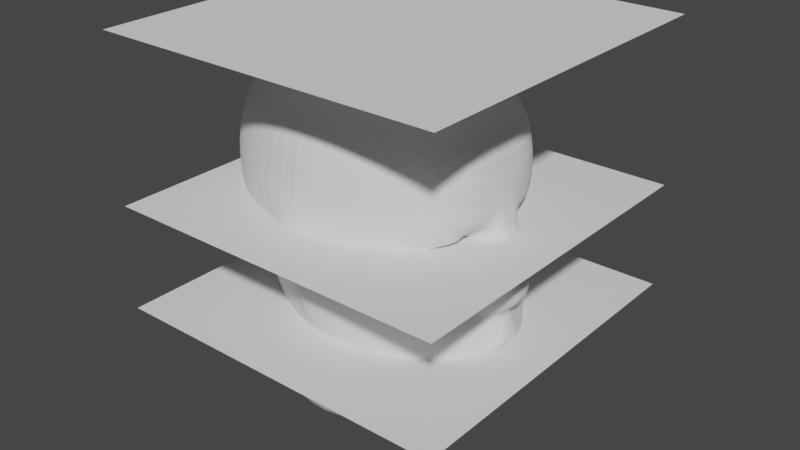 # Source: 21-Cabeza.blend  (saved by Blender 3.4.6; exported with 4.5.12 LTS)
import bpy
from mathutils import Matrix  # noqa: F401  (used for matrix-valued properties, if any)

bpy.ops.wm.read_factory_settings(use_empty=True)
scene = bpy.context.scene
scene.name = 'Scene'

# ---- collections
col_collection = bpy.data.collections.new('Collection'); scene.collection.children.link(col_collection)

# ---- world
world_world = bpy.data.worlds.new('World'); scene.world = world_world
world_world.use_nodes = True; world_world.node_tree.nodes.clear()
_N = world_world.node_tree.nodes; _L = world_world.node_tree.links
n0 = _N.new('ShaderNodeOutputWorld'); n0.name = 'World Output'; n0.location = (300, 300)
n1 = _N.new('ShaderNodeBackground'); n1.name = 'Background'; n1.location = (10, 300)
n1.inputs[0].default_value = (0.05088, 0.05088, 0.05088, 1.0)
_L.new(n1.outputs[0], n0.inputs[0])
n0.is_active_output = True
world_world.color = (0.05088, 0.05088, 0.05088)
world_world.use_sun_shadow = False
world_world.sun_shadow_jitter_overblur = 0.0

# ---- meshes
me_plane = bpy.data.meshes.new('Plane')
me_plane.from_pydata([(-1.0, -1.0, 0.0), (1.0, -1.0, 0.0), (-1.0, 1.0, 0.0), (1.0, 1.0, 0.0)], [], [(0, 1, 3, 2)])
_uv = me_plane.uv_layers.new(name='UVMap')
_uv.uv.foreach_set('vector', [0.0, 0.0, 1.0, 0.0, 1.0, 1.0, 0.0, 1.0])
me_plane.update()
me_plane_001 = bpy.data.meshes.new('Plane.001')
me_plane_001.from_pydata([(-1.0, -1.0, 0.0), (1.0, -1.0, 0.0), (-1.0, 1.0, 0.0), (1.0, 1.0, 0.0)], [], [(0, 1, 3, 2)])
_uv = me_plane_001.uv_layers.new(name='UVMap')
_uv.uv.foreach_set('vector', [0.0, 0.0, 1.0, 0.0, 1.0, 1.0, 0.0, 1.0])
me_plane_001.update()
me_plane_002 = bpy.data.meshes.new('Plane.002')
me_plane_002.from_pydata([(-1.0, -1.0, 0.0), (1.0, -1.0, 0.0), (-1.0, 1.0, 0.0), (1.0, 1.0, 0.0)], [], [(0, 1, 3, 2)])
_uv = me_plane_002.uv_layers.new(name='UVMap')
_uv.uv.foreach_set('vector', [0.0, 0.0, 1.0, 0.0, 1.0, 1.0, 0.0, 1.0])
me_plane_002.update()
me_cube_001 = bpy.data.meshes.new('Cube.001')
me_cube_001.from_pydata([(-0.816, 0.0, -0.182), (-0.7218, 0.0, 1.487), (-0.3568, 0.4388, -0.2564), (-0.5051, 0.5293, 1.135), (0.2397, 0.0, -0.3964), (-0.1664, 0.0, 1.658), (0.02948, 0.4647, -0.302), (-0.1518, 0.601, 1.229), (0.2477, 0.551, 1.14), (0.2215, 0.46, -0.2697), (0.5656, 0.0, -0.3898), (0.4324, 0.0, 1.487), (-0.4349, 0.4734, -0.516), (-0.9891, 0.0, -0.5325), (0.01749, 0.5364, -0.5174), (0.1339, 0.0, -0.6082), (-0.9005, 0.0, 0.6454), (-0.5176, 0.5516, 0.6473), (-0.1288, 0.6635, 0.6504), (0.3523, 0.5026, 0.6628), (0.7109, 0.0, 0.6734), (-0.3483, 0.4853, 0.09053), (-0.08942, 0.56, 0.08068), (-0.8245, 0.0, 0.08525), (0.2999, 0.5087, 0.06013), (-0.7408, 0.1945, -0.2058), (-0.657, 0.2479, 1.44), (0.2187, 0.2521, -0.3555), (-0.1635, 0.275, 1.615), (0.4534, 0.3047, -0.3413), (0.4099, 0.2757, 1.458), (-0.9084, 0.2311, -0.5125), (0.1144, 0.2582, -0.5768), (0.515, 0.2481, 0.7226), (-0.8672, 0.2637, 0.6382), (-0.7419, 0.2233, 0.1033), (-0.5915, 0.348, 1.356), (0.1979, 0.3447, -0.3192), (0.3397, 0.387, -0.3085), (0.101, 0.3746, -0.5592), (-0.7812, 0.3807, 0.6364), (-0.6637, 0.2968, 0.1104), (-0.6416, 0.2892, -0.2092), (-0.1595, 0.4086, 1.512), (0.3285, 0.4118, 1.381), (-0.8565, 0.338, -0.5118), (0.4883, 0.4111, 0.0489), (-0.7986, 0.1036, -0.1854), (-0.1661, 0.1488, 1.655), (0.4324, 0.1485, 1.487), (-0.9753, 0.1266, -0.5245), (-0.7188, 0.1452, 1.484), (0.2339, 0.1453, -0.3828), (0.5373, 0.1858, -0.3671), (0.1273, 0.1442, -0.5964), (-0.9009, 0.1486, 0.6442), (-0.8074, 0.1331, 0.09812), (-0.813, 0.05073, -0.1825), (-0.1664, 0.07158, 1.657), (0.4324, 0.07158, 1.487), (-0.9863, 0.06146, -0.5308), (0.6623, 0.1042, 0.6662), (-0.7218, 0.07156, 1.487), (0.238, 0.07065, -0.3921), (0.5639, 0.09111, -0.3838), (0.1324, 0.07079, -0.6057), (-0.8992, 0.07043, 0.6474), (-0.822, 0.06399, 0.08882), (-0.9642, 0.0, 0.842), (-0.5554, 0.5548, 0.8087), (-0.1431, 0.6697, 0.8351), (0.4663, 0.3874, 0.7001), (0.688, 0.0, 0.8296), (0.6392, 0.2759, 0.8651), (-0.9215, 0.2605, 0.8262), (0.5372, 0.4115, 0.8688), (-0.8255, 0.3794, 0.8167), (-0.9688, 0.1478, 0.8289), (0.675, 0.152, 0.8482), (-0.9723, 0.07026, 0.8287), (0.514, 0.1433, 0.6911), (-0.8544, 0.0, 0.2953), (-0.3879, 0.4913, 0.3034), (-0.09681, 0.6156, 0.2798), (0.2841, 0.5292, 0.274), (0.7015, 0.0, 0.277), (-0.7828, 0.2373, 0.3014), (0.5978, 0.2744, 0.2909), (0.5235, 0.4064, 0.256), (-0.6994, 0.3179, 0.3153), (-0.8452, 0.1383, 0.297), (0.6311, 0.1528, 0.2897), (-0.8522, 0.06734, 0.2962), (0.7012, 0.07121, 0.2792), (-0.8714, 0.0, 0.4211), (-0.4616, 0.5189, 0.4632), (-0.1076, 0.6433, 0.4573), (0.4473, 0.4208, 0.6528), (0.8532, 0.0, 0.4019), (-0.8228, 0.2546, 0.4352), (0.5775, 0.2688, 0.5449), (0.5168, 0.4002, 0.5518), (-0.7399, 0.3534, 0.4401), (-0.8726, 0.1459, 0.4216), (0.6094, 0.1708, 0.5466), (-0.8723, 0.07093, 0.4204), (0.523, 0.1466, 0.6437), (-0.9503, 0.0, 1.177), (-0.555, 0.5432, 0.9672), (-0.1475, 0.6445, 1.012), (0.2771, 0.5764, 0.9671), (0.6587, 0.0, 1.19), (0.6283, 0.2758, 1.178), (-0.8826, 0.2579, 1.145), (0.5469, 0.4121, 1.138), (-0.7938, 0.3671, 1.089), (-0.9448, 0.1471, 1.174), (0.6545, 0.1485, 1.191), (-0.9499, 0.07158, 1.176), (0.6587, 0.07158, 1.19), (-0.343, 0.4594, -0.0758), (-0.01345, 0.504, -0.1378), (0.2689, 0.4821, -0.1658), (0.6409, 0.0, -0.2375), (-0.819, 0.0, -0.05464), (0.5141, 0.2934, -0.2198), (-0.723, 0.2048, -0.04199), (0.4207, 0.3958, -0.1534), (-0.6485, 0.2827, -0.03497), (-0.7972, 0.1185, -0.04923), (0.6024, 0.1855, -0.2358), (-0.8146, 0.05782, -0.05324), (0.6355, 0.08668, -0.2277), (0.6999, 0.0, 0.2516), (0.7297, 0.0, 0.1098), (0.6724, 0.1937, 0.06802), (0.5618, 0.3628, 0.04389), (0.6284, 0.1449, 0.06701), (0.6181, 0.2558, 0.2453), (0.5752, 0.3439, 0.194), (0.6656, 0.0, 0.0941), (0.6416, 0.1505, 0.263), (0.6975, 0.03065, 0.2547), (0.6519, 0.0, -0.1924), (0.566, 0.265, -0.1504), (0.5268, 0.3373, -0.08467), (0.6189, 0.1732, -0.1832), (0.6398, 0.08365, -0.1762), (0.7225, 0.0, 0.1815), (0.6243, 0.2824, 0.04901), (0.6519, 0.2034, 0.1635), (0.6295, 0.2624, 0.1322), (0.6763, 0.133, 0.1746), (0.7195, 0.04454, 0.1808), (0.6743, 0.0, -0.1005), (0.6242, 0.2211, -0.06829), (0.6015, 0.2714, -0.02937), (0.6531, 0.1492, -0.0888), (0.6666, 0.08832, -0.09801), (0.6849, 0.1581, 0.09213), (0.6684, 0.1899, 0.0857), (0.7055, 0.1075, 0.1032), (0.7302, 0.0572, 0.1132), (0.7216, 0.0, 0.02871), (0.6875, 0.1594, 0.04054), (0.6632, 0.1905, 0.0461), (0.7118, 0.1193, 0.03213), (0.7237, 0.06457, 0.02256), (0.2664, 0.561, 0.8129), (0.2043, 0.5787, 0.6469), (0.6863, 0.07275, 0.8314), (0.7095, 0.06755, 0.6697), (0.6468, 0.1631, 0.7854), (0.6156, 0.2653, 0.7972), (0.5464, 0.3853, 0.7887), (0.2757, 0.5576, 0.4517), (0.8481, 0.06172, 0.4036), (0.6065, 0.1488, 0.4031), (0.5862, 0.2746, 0.405), (0.5124, 0.4175, 0.4181), (0.4022, 0.4717, 0.747), (0.4419, 0.4291, 0.6708), (0.6421, 0.1141, 0.7411), (0.5159, 0.13, 0.671), (0.5346, 0.1818, 0.7148), (0.5883, 0.2543, 0.7353), (0.5432, 0.3338, 0.7226), (0.3817, 0.4898, 0.5738), (0.6951, 0.1155, 0.5663), (0.567, 0.1977, 0.6433), (0.5675, 0.2693, 0.64), (0.5177, 0.3504, 0.6429), (0.7279, 0.0, 0.09548), (0.5945, 0.0, 0.09253), (0.5573, 0.12, 0.06544), (0.6908, 0.1668, 0.06839), (0.5941, 0.03255, 0.06875), (0.6989, 0.1437, 0.08403), (0.6882, 0.1643, 0.07986), (0.5938, 0.0, 0.06823), (0.7122, 0.1109, 0.09119), (0.7282, 0.07825, 0.09767), (0.7227, 0.0, 0.04289), (0.7005, 0.1446, 0.05056), (0.6848, 0.1647, 0.05417), (0.7163, 0.1186, 0.0451), (0.724, 0.08303, 0.0389), (0.6365, 0.1218, 0.08265), (0.6258, 0.1424, 0.07848), (0.6499, 0.08897, 0.08981), (0.6659, 0.05632, 0.09629), (0.6603, 0.0, 0.04151), (0.6382, 0.1227, 0.04918), (0.6224, 0.1428, 0.05279), (0.6539, 0.09663, 0.04372), (0.6617, 0.0611, 0.03751), (0.5732, 0.09654, 0.06401), (0.5654, 0.09689, 0.08108), (0.5547, 0.1175, 0.0769), (0.5847, 0.06865, 0.06683), (0.5788, 0.06406, 0.08824), (0.5948, 0.0314, 0.09472), (0.5893, 0.0, 0.03994), (0.5671, 0.09774, 0.04761), (0.5513, 0.1179, 0.05122), (0.5829, 0.07171, 0.04215), (0.5906, 0.03618, 0.03594), (0.3938, 0.2308, 0.7172), (0.3553, 0.2399, 0.6754), (0.5872, 0.2584, 0.7258), (0.4665, 0.4024, 0.6726), (0.55, 0.3239, 0.7153), (0.327, 0.3008, 0.6736), (0.5429, 0.1986, 0.7089), (0.5275, 0.1559, 0.6728), (0.5701, 0.2707, 0.6472), (0.529, 0.3375, 0.6496), (0.5696, 0.2117, 0.65), (0.4867, 0.368, 0.6968), (0.5259, 0.1668, 0.6894), (0.4709, 0.3956, 0.6578), (0.5334, 0.1696, 0.6503), (0.3942, 0.3921, 0.6694), (0.4778, 0.3136, 0.7121), (0.4707, 0.1883, 0.7057), (0.4552, 0.1456, 0.6695), (0.4978, 0.2604, 0.644), (0.4568, 0.3272, 0.6464), (0.4973, 0.2014, 0.6468), (0.4144, 0.3577, 0.6936), (0.4537, 0.1565, 0.6862), (0.3987, 0.3853, 0.6546), (0.4611, 0.1593, 0.6471), (0.2731, 0.3748, 0.664), (0.3566, 0.2963, 0.7067), (0.3425, 0.1679, 0.6723), (0.3495, 0.171, 0.7003), (0.3341, 0.1283, 0.6642), (0.3767, 0.2432, 0.6386), (0.3356, 0.31, 0.641), (0.3762, 0.1841, 0.6414), (0.2932, 0.3405, 0.6882), (0.3325, 0.1393, 0.6808), (0.2775, 0.368, 0.6492), (0.34, 0.142, 0.6417), (-0.3681, 0.5783, 0.6744), (-0.3804, 0.5764, 0.5681), (-0.248, 0.6472, 0.6775), (-0.2087, 0.6435, 0.571), (-0.3217, 0.5402, 0.364), (-0.244, 0.5366, 0.2555), (-0.1769, 0.6148, 0.3499), (-0.1862, 0.5814, 0.2294), (-0.3532, 0.5568, 0.4524), (-0.1854, 0.6314, 0.4563)], [], [(115, 36, 3, 108), (108, 3, 7, 109), (69, 70, 267, 265), (176, 171, 20, 98), (42, 2, 12, 45), (58, 62, 1, 5), (119, 59, 11, 111), (37, 6, 9, 38), (58, 5, 11, 59), (109, 7, 8, 110), (60, 65, 15, 13), (63, 4, 15, 65), (96, 18, 169, 175), (2, 6, 14, 12), (102, 40, 17, 95), (128, 41, 21, 120), (121, 22, 24, 122), (130, 125, 144, 146), (120, 21, 22, 121), (87, 91, 141, 138), (129, 56, 35, 126), (103, 55, 34, 99), (37, 27, 32, 39), (45, 39, 32, 31), (43, 28, 30, 44), (52, 27, 29, 53), (114, 44, 30, 112), (43, 36, 26, 28), (47, 25, 31, 50), (186, 185, 229, 231), (116, 51, 26, 113), (106, 189, 237, 241), (7, 3, 36, 43), (110, 8, 44, 114), (7, 43, 44, 8), (12, 14, 39, 45), (6, 37, 39, 14), (122, 24, 46, 127), (126, 35, 41, 128), (99, 34, 40, 102), (27, 37, 38, 29), (25, 42, 45, 31), (113, 26, 36, 115), (118, 62, 51, 116), (57, 47, 50, 60), (63, 52, 53, 64), (105, 66, 55, 103), (131, 67, 56, 129), (127, 46, 136, 145), (27, 52, 54, 32), (31, 32, 54, 50), (28, 48, 49, 30), (112, 30, 49, 117), (28, 26, 51, 48), (80, 183, 234, 239), (124, 23, 67, 131), (94, 16, 66, 105), (4, 63, 64, 10), (0, 57, 60, 13), (107, 1, 62, 118), (46, 88, 139, 136), (52, 63, 65, 54), (50, 54, 65, 60), (48, 58, 59, 49), (117, 49, 59, 119), (48, 51, 62, 58), (190, 191, 236, 235), (71, 186, 231, 238), (16, 68, 79, 66), (183, 106, 241, 234), (66, 79, 77, 55), (34, 74, 76, 40), (181, 71, 238, 230), (55, 77, 74, 34), (191, 97, 240, 236), (18, 70, 168, 169), (171, 170, 72, 20), (17, 69, 265, 266), (40, 76, 69, 17), (125, 127, 145, 144), (23, 81, 92, 67), (132, 130, 146, 147), (67, 92, 90, 56), (35, 86, 89, 41), (24, 84, 88, 46), (91, 93, 142, 141), (56, 90, 86, 35), (41, 89, 82, 21), (22, 83, 84, 24), (93, 85, 133, 142), (83, 22, 272, 271), (91, 177, 176, 93), (81, 94, 105, 92), (87, 178, 177, 91), (92, 105, 103, 90), (86, 99, 102, 89), (84, 175, 179, 88), (88, 179, 178, 87), (90, 103, 99, 86), (89, 102, 95, 82), (83, 96, 175, 84), (93, 176, 98, 85), (82, 95, 273, 269), (78, 117, 119, 170), (68, 107, 118, 79), (73, 112, 117, 78), (79, 118, 116, 77), (74, 113, 115, 76), (168, 110, 114, 75), (77, 116, 113, 74), (75, 114, 112, 73), (70, 109, 110, 168), (170, 119, 111, 72), (69, 108, 109, 70), (76, 115, 108, 69), (53, 130, 132, 64), (0, 124, 131, 57), (29, 125, 130, 53), (57, 131, 129, 47), (25, 126, 128, 42), (9, 122, 127, 38), (47, 129, 126, 25), (38, 127, 125, 29), (2, 120, 121, 6), (64, 132, 123, 10), (6, 121, 122, 9), (42, 128, 120, 2), (141, 142, 153, 152), (146, 144, 155, 157), (142, 133, 148, 153), (145, 136, 149, 156), (147, 146, 157, 158), (139, 138, 150, 151), (136, 139, 151, 149), (143, 147, 158, 154), (123, 132, 147, 143), (88, 87, 138, 139), (156, 149, 135, 165), (158, 157, 166, 167), (151, 150, 159, 160), (149, 151, 160, 135), (154, 158, 167, 163), (150, 152, 161, 159), (155, 156, 165, 164), (152, 153, 162, 161), (144, 145, 156, 155), (138, 141, 152, 150), (162, 134, 192, 201), (165, 135, 195, 204), (167, 166, 205, 206), (160, 159, 197, 198), (135, 160, 198, 195), (163, 167, 206, 202), (159, 161, 200, 197), (164, 165, 204, 203), (153, 148, 134, 162), (157, 155, 164, 166), (180, 19, 169, 168), (61, 182, 170, 171), (182, 172, 78, 170), (172, 173, 73, 78), (174, 180, 168, 75), (173, 174, 75, 73), (19, 187, 175, 169), (188, 61, 171, 176), (104, 188, 176, 177), (100, 104, 177, 178), (187, 101, 179, 175), (101, 100, 178, 179), (71, 181, 19, 180), (183, 80, 182, 61), (80, 184, 172, 182), (184, 185, 173, 172), (186, 71, 180, 174), (185, 186, 174, 173), (181, 97, 187, 19), (106, 183, 61, 188), (189, 106, 188, 104), (190, 189, 104, 100), (97, 191, 101, 187), (191, 190, 100, 101), (197, 200, 209, 207), (203, 204, 213, 212), (200, 201, 210, 209), (205, 203, 212, 214), (201, 192, 140, 210), (204, 195, 137, 213), (206, 205, 214, 215), (198, 197, 207, 208), (166, 164, 203, 205), (161, 162, 201, 200), (209, 210, 221, 220), (214, 212, 223, 225), (210, 140, 193, 221), (213, 137, 194, 224), (215, 214, 225, 226), (208, 207, 217, 218), (137, 208, 218, 194), (211, 215, 226, 222), (202, 206, 215, 211), (195, 198, 208, 137), (226, 196, 199, 222), (224, 194, 216, 223), (223, 216, 219, 225), (225, 219, 196, 226), (219, 220, 221, 196), (216, 217, 220, 219), (194, 218, 217, 216), (196, 221, 193, 199), (212, 213, 224, 223), (207, 209, 220, 217), (240, 230, 242, 251), (237, 235, 246, 248), (233, 239, 250, 244), (231, 229, 33, 243), (241, 237, 248, 252), (239, 234, 245, 250), (235, 236, 247, 246), (238, 231, 243, 249), (184, 80, 239, 233), (189, 190, 235, 237), (97, 181, 230, 240), (185, 184, 233, 229), (248, 246, 258, 260), (244, 250, 262, 256), (243, 33, 227, 254), (252, 248, 260, 264), (250, 245, 257, 262), (246, 247, 259, 258), (249, 243, 254, 261), (245, 252, 264, 257), (229, 233, 244, 33), (236, 240, 251, 247), (230, 238, 249, 242), (234, 241, 252, 245), (259, 232, 228, 258), (263, 253, 232, 259), (258, 228, 255, 260), (260, 255, 257, 264), (255, 256, 262, 257), (228, 227, 256, 255), (253, 261, 254, 232), (232, 254, 227, 228), (251, 242, 253, 263), (33, 244, 256, 227), (247, 251, 263, 259), (242, 249, 261, 253), (273, 266, 268, 274), (266, 265, 267, 268), (270, 269, 271, 272), (269, 273, 274, 271), (96, 83, 271, 274), (95, 17, 266, 273), (18, 96, 274, 268), (70, 18, 268, 267), (21, 82, 269, 270), (22, 21, 270, 272)])
_uv = me_cube_001.uv_layers.new(name='UVMap')
_uv.uv.foreach_set('vector', [0.5753, 0.171, 0.625, 0.171, 0.625, 0.25, 0.5753, 0.25, 0.5753, 0.25, 0.625, 0.25, 0.625, 0.5, 0.5753, 0.5, 0.5215, 0.25, 0.5215, 0.5, 0.5215, 0.5, 0.5215, 0.25, 0.4691, 0.7252, 0.5, 0.7252, 0.5, 0.75, 0.4691, 0.75, 0.375, 0.171, 0.375, 0.25, 0.375, 0.25, 0.375, 0.171, 0.625, 0.7252, 0.875, 0.7252, 0.875, 0.75, 0.625, 0.75, 0.5753, 0.7252, 0.625, 0.7252, 0.625, 0.75, 0.5753, 0.75, 0.375, 0.579, 0.375, 0.5, 0.375, 0.5, 0.375, 0.579, 0.625, 0.7252, 0.625, 0.75, 0.625, 0.75, 0.625, 0.7252, 0.5753, 0.5, 0.625, 0.5, 0.625, 0.5, 0.5753, 0.5, 0.125, 0.7252, 0.375, 0.7252, 0.375, 0.75, 0.125, 0.75, 0.375, 0.7252, 0.375, 0.75, 0.375, 0.75, 0.375, 0.7252, 0.4691, 0.5, 0.5, 0.5, 0.5, 0.5, 0.4691, 0.5, 0.375, 0.25, 0.375, 0.5, 0.375, 0.5, 0.375, 0.25, 0.4691, 0.171, 0.5, 0.171, 0.5, 0.25, 0.4691, 0.25, 0.4032, 0.171, 0.4305, 0.171, 0.4305, 0.25, 0.4032, 0.25, 0.4032, 0.5, 0.4305, 0.5, 0.4305, 0.5, 0.4032, 0.5, 0.4032, 0.6985, 0.4032, 0.6544, 0.4032, 0.6544, 0.4032, 0.6985, 0.4032, 0.25, 0.4305, 0.25, 0.4305, 0.5, 0.4032, 0.5, 0.4556, 0.6544, 0.4556, 0.6985, 0.4556, 0.6985, 0.4556, 0.6544, 0.4032, 0.05147, 0.4305, 0.05147, 0.4305, 0.09559, 0.4032, 0.09559, 0.4691, 0.05147, 0.5, 0.05147, 0.5, 0.09559, 0.4691, 0.09559, 0.375, 0.579, 0.375, 0.6544, 0.375, 0.6544, 0.375, 0.579, 0.125, 0.579, 0.375, 0.579, 0.375, 0.6544, 0.125, 0.6544, 0.625, 0.579, 0.625, 0.6544, 0.625, 0.6544, 0.625, 0.579, 0.375, 0.6985, 0.375, 0.6544, 0.375, 0.6544, 0.375, 0.6985, 0.5753, 0.579, 0.625, 0.579, 0.625, 0.6544, 0.5753, 0.6544, 0.625, 0.579, 0.875, 0.579, 0.875, 0.6544, 0.625, 0.6544, 0.375, 0.05147, 0.375, 0.09559, 0.375, 0.09559, 0.375, 0.05147, 0.5079, 0.5925, 0.5088, 0.6647, 0.5088, 0.6647, 0.5079, 0.5925, 0.5753, 0.05147, 0.625, 0.05147, 0.625, 0.09559, 0.5753, 0.09559, 0.4808, 0.7118, 0.4806, 0.702, 0.4806, 0.702, 0.4808, 0.7118, 0.625, 0.5, 0.875, 0.5, 0.875, 0.579, 0.625, 0.579, 0.5753, 0.5, 0.625, 0.5, 0.625, 0.579, 0.5753, 0.579, 0.625, 0.5, 0.625, 0.579, 0.625, 0.579, 0.625, 0.5, 0.125, 0.5, 0.375, 0.5, 0.375, 0.579, 0.125, 0.579, 0.375, 0.5, 0.375, 0.579, 0.375, 0.579, 0.375, 0.5, 0.4032, 0.5, 0.4305, 0.5, 0.4305, 0.579, 0.4032, 0.579, 0.4032, 0.09559, 0.4305, 0.09559, 0.4305, 0.171, 0.4032, 0.171, 0.4691, 0.09559, 0.5, 0.09559, 0.5, 0.171, 0.4691, 0.171, 0.375, 0.6544, 0.375, 0.579, 0.375, 0.579, 0.375, 0.6544, 0.375, 0.09559, 0.375, 0.171, 0.375, 0.171, 0.375, 0.09559, 0.5753, 0.09559, 0.625, 0.09559, 0.625, 0.171, 0.5753, 0.171, 0.5753, 0.02482, 0.625, 0.02482, 0.625, 0.05147, 0.5753, 0.05147, 0.375, 0.02482, 0.375, 0.05147, 0.375, 0.05147, 0.375, 0.02482, 0.375, 0.7252, 0.375, 0.6985, 0.375, 0.6985, 0.375, 0.7252, 0.4691, 0.02482, 0.5, 0.02482, 0.5, 0.05147, 0.4691, 0.05147, 0.4032, 0.02482, 0.4305, 0.02482, 0.4305, 0.05147, 0.4032, 0.05147, 0.4032, 0.579, 0.4305, 0.579, 0.4305, 0.579, 0.4032, 0.579, 0.375, 0.6544, 0.375, 0.6985, 0.375, 0.6985, 0.375, 0.6544, 0.125, 0.6544, 0.375, 0.6544, 0.375, 0.6985, 0.125, 0.6985, 0.625, 0.6544, 0.625, 0.6985, 0.625, 0.6985, 0.625, 0.6544, 0.5753, 0.6544, 0.625, 0.6544, 0.625, 0.6985, 0.5753, 0.6985, 0.625, 0.6544, 0.875, 0.6544, 0.875, 0.6985, 0.625, 0.6985, 0.5091, 0.7012, 0.4965, 0.7082, 0.4965, 0.7082, 0.5091, 0.7012, 0.4032, 0.0, 0.4305, 0.0, 0.4305, 0.02482, 0.4032, 0.02482, 0.4691, 0.0, 0.5, 0.0, 0.5, 0.02482, 0.4691, 0.02482, 0.375, 0.75, 0.375, 0.7252, 0.375, 0.7252, 0.375, 0.75, 0.375, 0.0, 0.375, 0.02482, 0.375, 0.02482, 0.375, 0.0, 0.5753, 0.0, 0.625, 0.0, 0.625, 0.02482, 0.5753, 0.02482, 0.4305, 0.579, 0.4556, 0.579, 0.4556, 0.579, 0.4305, 0.579, 0.375, 0.6985, 0.375, 0.7252, 0.375, 0.7252, 0.375, 0.6985, 0.125, 0.6985, 0.375, 0.6985, 0.375, 0.7252, 0.125, 0.7252, 0.625, 0.6985, 0.625, 0.7252, 0.625, 0.7252, 0.625, 0.6985, 0.5753, 0.6985, 0.625, 0.6985, 0.625, 0.7252, 0.5753, 0.7252, 0.625, 0.6985, 0.875, 0.6985, 0.875, 0.7252, 0.625, 0.7252, 0.4811, 0.6598, 0.4819, 0.5849, 0.4819, 0.5849, 0.4811, 0.6598, 0.5066, 0.5276, 0.5079, 0.5925, 0.5079, 0.5925, 0.5066, 0.5276, 0.5, 0.0, 0.5215, 0.0, 0.5215, 0.02482, 0.5, 0.02482, 0.4965, 0.7082, 0.4808, 0.7118, 0.4808, 0.7118, 0.4965, 0.7082, 0.5, 0.02482, 0.5215, 0.02482, 0.5215, 0.05147, 0.5, 0.05147, 0.5, 0.09559, 0.5215, 0.09559, 0.5215, 0.171, 0.5, 0.171, 0.5001, 0.5287, 0.5066, 0.5276, 0.5066, 0.5276, 0.5001, 0.5287, 0.5, 0.05147, 0.5215, 0.05147, 0.5215, 0.09559, 0.5, 0.09559, 0.4819, 0.5849, 0.483, 0.5294, 0.483, 0.5294, 0.4819, 0.5849, 0.5, 0.5, 0.5215, 0.5, 0.5215, 0.5, 0.5, 0.5, 0.5, 0.7252, 0.5215, 0.7252, 0.5215, 0.75, 0.5, 0.75, 0.5, 0.25, 0.5215, 0.25, 0.5215, 0.25, 0.5, 0.25, 0.5, 0.171, 0.5215, 0.171, 0.5215, 0.25, 0.5, 0.25, 0.4032, 0.6544, 0.4032, 0.579, 0.4032, 0.579, 0.4032, 0.6544, 0.4305, 0.0, 0.4556, 0.0, 0.4556, 0.02482, 0.4305, 0.02482, 0.4032, 0.7252, 0.4032, 0.6985, 0.4032, 0.6985, 0.4032, 0.7252, 0.4305, 0.02482, 0.4556, 0.02482, 0.4556, 0.05147, 0.4305, 0.05147, 0.4305, 0.09559, 0.4556, 0.09559, 0.4556, 0.171, 0.4305, 0.171, 0.4305, 0.5, 0.4556, 0.5, 0.4556, 0.579, 0.4305, 0.579, 0.4556, 0.6985, 0.4556, 0.7252, 0.4556, 0.7252, 0.4556, 0.6985, 0.4305, 0.05147, 0.4556, 0.05147, 0.4556, 0.09559, 0.4305, 0.09559, 0.4305, 0.171, 0.4556, 0.171, 0.4556, 0.25, 0.4305, 0.25, 0.4305, 0.5, 0.4556, 0.5, 0.4556, 0.5, 0.4305, 0.5, 0.4556, 0.7252, 0.4556, 0.75, 0.4556, 0.75, 0.4556, 0.7252, 0.4556, 0.5, 0.4305, 0.5, 0.4305, 0.5, 0.4556, 0.5, 0.4556, 0.6985, 0.4691, 0.6985, 0.4691, 0.7252, 0.4556, 0.7252, 0.4556, 0.0, 0.4691, 0.0, 0.4691, 0.02482, 0.4556, 0.02482, 0.4556, 0.6544, 0.4691, 0.6544, 0.4691, 0.6985, 0.4556, 0.6985, 0.4556, 0.02482, 0.4691, 0.02482, 0.4691, 0.05147, 0.4556, 0.05147, 0.4556, 0.09559, 0.4691, 0.09559, 0.4691, 0.171, 0.4556, 0.171, 0.4556, 0.5, 0.4691, 0.5, 0.4691, 0.579, 0.4556, 0.579, 0.4556, 0.579, 0.4691, 0.579, 0.4691, 0.6544, 0.4556, 0.6544, 0.4556, 0.05147, 0.4691, 0.05147, 0.4691, 0.09559, 0.4556, 0.09559, 0.4556, 0.171, 0.4691, 0.171, 0.4691, 0.25, 0.4556, 0.25, 0.4556, 0.5, 0.4691, 0.5, 0.4691, 0.5, 0.4556, 0.5, 0.4556, 0.7252, 0.4691, 0.7252, 0.4691, 0.75, 0.4556, 0.75, 0.4556, 0.25, 0.4691, 0.25, 0.4691, 0.25, 0.4556, 0.25, 0.5215, 0.6985, 0.5753, 0.6985, 0.5753, 0.7252, 0.5215, 0.7252, 0.5215, 0.0, 0.5753, 0.0, 0.5753, 0.02482, 0.5215, 0.02482, 0.5215, 0.6544, 0.5753, 0.6544, 0.5753, 0.6985, 0.5215, 0.6985, 0.5215, 0.02482, 0.5753, 0.02482, 0.5753, 0.05147, 0.5215, 0.05147, 0.5215, 0.09559, 0.5753, 0.09559, 0.5753, 0.171, 0.5215, 0.171, 0.5215, 0.5, 0.5753, 0.5, 0.5753, 0.579, 0.5215, 0.579, 0.5215, 0.05147, 0.5753, 0.05147, 0.5753, 0.09559, 0.5215, 0.09559, 0.5215, 0.579, 0.5753, 0.579, 0.5753, 0.6544, 0.5215, 0.6544, 0.5215, 0.5, 0.5753, 0.5, 0.5753, 0.5, 0.5215, 0.5, 0.5215, 0.7252, 0.5753, 0.7252, 0.5753, 0.75, 0.5215, 0.75, 0.5215, 0.25, 0.5753, 0.25, 0.5753, 0.5, 0.5215, 0.5, 0.5215, 0.171, 0.5753, 0.171, 0.5753, 0.25, 0.5215, 0.25, 0.375, 0.6985, 0.4032, 0.6985, 0.4032, 0.7252, 0.375, 0.7252, 0.375, 0.0, 0.4032, 0.0, 0.4032, 0.02482, 0.375, 0.02482, 0.375, 0.6544, 0.4032, 0.6544, 0.4032, 0.6985, 0.375, 0.6985, 0.375, 0.02482, 0.4032, 0.02482, 0.4032, 0.05147, 0.375, 0.05147, 0.375, 0.09559, 0.4032, 0.09559, 0.4032, 0.171, 0.375, 0.171, 0.375, 0.5, 0.4032, 0.5, 0.4032, 0.579, 0.375, 0.579, 0.375, 0.05147, 0.4032, 0.05147, 0.4032, 0.09559, 0.375, 0.09559, 0.375, 0.579, 0.4032, 0.579, 0.4032, 0.6544, 0.375, 0.6544, 0.375, 0.25, 0.4032, 0.25, 0.4032, 0.5, 0.375, 0.5, 0.375, 0.7252, 0.4032, 0.7252, 0.4032, 0.75, 0.375, 0.75, 0.375, 0.5, 0.4032, 0.5, 0.4032, 0.5, 0.375, 0.5, 0.375, 0.171, 0.4032, 0.171, 0.4032, 0.25, 0.375, 0.25, 0.4556, 0.6985, 0.4556, 0.7252, 0.4556, 0.7252, 0.4556, 0.6985, 0.4032, 0.6985, 0.4032, 0.6544, 0.4032, 0.6544, 0.4032, 0.6985, 0.4556, 0.7252, 0.4556, 0.75, 0.4556, 0.75, 0.4556, 0.7252, 0.4032, 0.579, 0.4305, 0.579, 0.4305, 0.579, 0.4032, 0.579, 0.4032, 0.7252, 0.4032, 0.6985, 0.4032, 0.6985, 0.4032, 0.7252, 0.4556, 0.579, 0.4556, 0.6544, 0.4556, 0.6544, 0.4556, 0.579, 0.4305, 0.579, 0.4556, 0.579, 0.4556, 0.579, 0.4305, 0.579, 0.4032, 0.75, 0.4032, 0.7252, 0.4032, 0.7252, 0.4032, 0.75, 0.4032, 0.75, 0.4032, 0.7252, 0.4032, 0.7252, 0.4032, 0.75, 0.4556, 0.579, 0.4556, 0.6544, 0.4556, 0.6544, 0.4556, 0.579, 0.4032, 0.579, 0.4305, 0.579, 0.4305, 0.579, 0.4032, 0.579, 0.4032, 0.7252, 0.4032, 0.6985, 0.4032, 0.6985, 0.4032, 0.7252, 0.4556, 0.579, 0.4556, 0.6544, 0.4556, 0.6544, 0.4556, 0.579, 0.4305, 0.579, 0.4556, 0.579, 0.4556, 0.579, 0.4305, 0.579, 0.4032, 0.75, 0.4032, 0.7252, 0.4032, 0.7252, 0.4032, 0.75, 0.4556, 0.6544, 0.4556, 0.6985, 0.4556, 0.6985, 0.4556, 0.6544, 0.4032, 0.6544, 0.4032, 0.579, 0.4032, 0.579, 0.4032, 0.6544, 0.4556, 0.6985, 0.4556, 0.7252, 0.4556, 0.7252, 0.4556, 0.6985, 0.4032, 0.6544, 0.4032, 0.579, 0.4032, 0.579, 0.4032, 0.6544, 0.4556, 0.6544, 0.4556, 0.6985, 0.4556, 0.6985, 0.4556, 0.6544, 0.4556, 0.7252, 0.4556, 0.75, 0.4556, 0.75, 0.4556, 0.7252, 0.4032, 0.579, 0.4305, 0.579, 0.4305, 0.579, 0.4032, 0.579, 0.4032, 0.7252, 0.4032, 0.6985, 0.4032, 0.6985, 0.4032, 0.7252, 0.4556, 0.579, 0.4556, 0.6544, 0.4556, 0.6544, 0.4556, 0.579, 0.4305, 0.579, 0.4556, 0.579, 0.4556, 0.579, 0.4305, 0.579, 0.4032, 0.75, 0.4032, 0.7252, 0.4032, 0.7252, 0.4032, 0.75, 0.4556, 0.6544, 0.4556, 0.6985, 0.4556, 0.6985, 0.4556, 0.6544, 0.4032, 0.6544, 0.4032, 0.579, 0.4032, 0.579, 0.4032, 0.6544, 0.4556, 0.7252, 0.4556, 0.75, 0.4556, 0.75, 0.4556, 0.7252, 0.4032, 0.6985, 0.4032, 0.6544, 0.4032, 0.6544, 0.4032, 0.6985, 0.5135, 0.5138, 0.5001, 0.5153, 0.5, 0.5, 0.5215, 0.5, 0.4981, 0.716, 0.5139, 0.7086, 0.5215, 0.7252, 0.5, 0.7252, 0.5139, 0.7086, 0.5154, 0.7004, 0.5215, 0.6985, 0.5215, 0.7252, 0.5154, 0.7004, 0.5147, 0.6598, 0.5215, 0.6544, 0.5215, 0.6985, 0.5142, 0.5864, 0.5135, 0.5138, 0.5215, 0.5, 0.5215, 0.579, 0.5147, 0.6598, 0.5142, 0.5864, 0.5215, 0.579, 0.5215, 0.6544, 0.5001, 0.5153, 0.4767, 0.5157, 0.4691, 0.5, 0.5, 0.5, 0.4754, 0.7184, 0.4981, 0.716, 0.5, 0.7252, 0.4691, 0.7252, 0.4753, 0.7005, 0.4754, 0.7184, 0.4691, 0.7252, 0.4691, 0.6985, 0.4755, 0.6573, 0.4753, 0.7005, 0.4691, 0.6985, 0.4691, 0.6544, 0.4767, 0.5157, 0.476, 0.5822, 0.4691, 0.579, 0.4691, 0.5, 0.476, 0.5822, 0.4755, 0.6573, 0.4691, 0.6544, 0.4691, 0.579, 0.5066, 0.5276, 0.5001, 0.5287, 0.5001, 0.5153, 0.5135, 0.5138, 0.4965, 0.7082, 0.5091, 0.7012, 0.5139, 0.7086, 0.4981, 0.716, 0.5091, 0.7012, 0.5101, 0.7022, 0.5154, 0.7004, 0.5139, 0.7086, 0.5101, 0.7022, 0.5088, 0.6647, 0.5147, 0.6598, 0.5154, 0.7004, 0.5079, 0.5925, 0.5066, 0.5276, 0.5135, 0.5138, 0.5142, 0.5864, 0.5088, 0.6647, 0.5079, 0.5925, 0.5142, 0.5864, 0.5147, 0.6598, 0.5001, 0.5287, 0.483, 0.5294, 0.4767, 0.5157, 0.5001, 0.5153, 0.4808, 0.7118, 0.4965, 0.7082, 0.4981, 0.716, 0.4754, 0.7184, 0.4806, 0.702, 0.4808, 0.7118, 0.4754, 0.7184, 0.4753, 0.7005, 0.4811, 0.6598, 0.4806, 0.702, 0.4753, 0.7005, 0.4755, 0.6573, 0.483, 0.5294, 0.4819, 0.5849, 0.476, 0.5822, 0.4767, 0.5157, 0.4819, 0.5849, 0.4811, 0.6598, 0.4755, 0.6573, 0.476, 0.5822, 0.4556, 0.6544, 0.4556, 0.6985, 0.4556, 0.6985, 0.4556, 0.6544, 0.4032, 0.6544, 0.4032, 0.579, 0.4032, 0.579, 0.4032, 0.6544, 0.4556, 0.6985, 0.4556, 0.7252, 0.4556, 0.7252, 0.4556, 0.6985, 0.4032, 0.6985, 0.4032, 0.6544, 0.4032, 0.6544, 0.4032, 0.6985, 0.4556, 0.7252, 0.4556, 0.75, 0.4556, 0.75, 0.4556, 0.7252, 0.4032, 0.579, 0.4305, 0.579, 0.4305, 0.579, 0.4032, 0.579, 0.4032, 0.7252, 0.4032, 0.6985, 0.4032, 0.6985, 0.4032, 0.7252, 0.4556, 0.579, 0.4556, 0.6544, 0.4556, 0.6544, 0.4556, 0.579, 0.4032, 0.6985, 0.4032, 0.6544, 0.4032, 0.6544, 0.4032, 0.6985, 0.4556, 0.6985, 0.4556, 0.7252, 0.4556, 0.7252, 0.4556, 0.6985, 0.4556, 0.6985, 0.4556, 0.7252, 0.4556, 0.7252, 0.4556, 0.6985, 0.4032, 0.6985, 0.4032, 0.6544, 0.4032, 0.6544, 0.4032, 0.6985, 0.4556, 0.7252, 0.4556, 0.75, 0.4556, 0.75, 0.4556, 0.7252, 0.4032, 0.579, 0.4305, 0.579, 0.4305, 0.579, 0.4032, 0.579, 0.4032, 0.7252, 0.4032, 0.6985, 0.4032, 0.6985, 0.4032, 0.7252, 0.4556, 0.579, 0.4556, 0.6544, 0.4556, 0.6544, 0.4556, 0.579, 0.4305, 0.579, 0.4556, 0.579, 0.4556, 0.579, 0.4305, 0.579, 0.4032, 0.75, 0.4032, 0.7252, 0.4032, 0.7252, 0.4032, 0.75, 0.4032, 0.75, 0.4032, 0.7252, 0.4032, 0.7252, 0.4032, 0.75, 0.4305, 0.579, 0.4556, 0.579, 0.4556, 0.579, 0.4305, 0.579, 0.4032, 0.7252, 0.4305, 0.7252, 0.4305, 0.75, 0.4032, 0.75, 0.4032, 0.579, 0.4305, 0.579, 0.4305, 0.6544, 0.4032, 0.6544, 0.4032, 0.6544, 0.4305, 0.6544, 0.4305, 0.6985, 0.4032, 0.6985, 0.4032, 0.6985, 0.4305, 0.6985, 0.4305, 0.7252, 0.4032, 0.7252, 0.4305, 0.6985, 0.4556, 0.6985, 0.4556, 0.7252, 0.4305, 0.7252, 0.4305, 0.6544, 0.4556, 0.6544, 0.4556, 0.6985, 0.4305, 0.6985, 0.4305, 0.579, 0.4556, 0.579, 0.4556, 0.6544, 0.4305, 0.6544, 0.4305, 0.7252, 0.4556, 0.7252, 0.4556, 0.75, 0.4305, 0.75, 0.4032, 0.6544, 0.4032, 0.579, 0.4032, 0.579, 0.4032, 0.6544, 0.4556, 0.6544, 0.4556, 0.6985, 0.4556, 0.6985, 0.4556, 0.6544, 0.483, 0.5294, 0.5001, 0.5287, 0.5001, 0.5287, 0.483, 0.5294, 0.4806, 0.702, 0.4811, 0.6598, 0.4811, 0.6598, 0.4806, 0.702, 0.5101, 0.7022, 0.5091, 0.7012, 0.5091, 0.7012, 0.5101, 0.7022, 0.5079, 0.5925, 0.5088, 0.6647, 0.5088, 0.6647, 0.5079, 0.5925, 0.4808, 0.7118, 0.4806, 0.702, 0.4806, 0.702, 0.4808, 0.7118, 0.5091, 0.7012, 0.4965, 0.7082, 0.4965, 0.7082, 0.5091, 0.7012, 0.4811, 0.6598, 0.4819, 0.5849, 0.4819, 0.5849, 0.4811, 0.6598, 0.5066, 0.5276, 0.5079, 0.5925, 0.5079, 0.5925, 0.5066, 0.5276, 0.5101, 0.7022, 0.5091, 0.7012, 0.5091, 0.7012, 0.5101, 0.7022, 0.4806, 0.702, 0.4811, 0.6598, 0.4811, 0.6598, 0.4806, 0.702, 0.483, 0.5294, 0.5001, 0.5287, 0.5001, 0.5287, 0.483, 0.5294, 0.5088, 0.6647, 0.5101, 0.7022, 0.5101, 0.7022, 0.5088, 0.6647, 0.4806, 0.702, 0.4811, 0.6598, 0.4811, 0.6598, 0.4806, 0.702, 0.5101, 0.7022, 0.5091, 0.7012, 0.5091, 0.7012, 0.5101, 0.7022, 0.5079, 0.5925, 0.5088, 0.6647, 0.5088, 0.6647, 0.5079, 0.5925, 0.4808, 0.7118, 0.4806, 0.702, 0.4806, 0.702, 0.4808, 0.7118, 0.5091, 0.7012, 0.4965, 0.7082, 0.4965, 0.7082, 0.5091, 0.7012, 0.4811, 0.6598, 0.4819, 0.5849, 0.4819, 0.5849, 0.4811, 0.6598, 0.5066, 0.5276, 0.5079, 0.5925, 0.5079, 0.5925, 0.5066, 0.5276, 0.4965, 0.7082, 0.4808, 0.7118, 0.4808, 0.7118, 0.4965, 0.7082, 0.5088, 0.6647, 0.5101, 0.7022, 0.5101, 0.7022, 0.5088, 0.6647, 0.4819, 0.5849, 0.483, 0.5294, 0.483, 0.5294, 0.4819, 0.5849, 0.5001, 0.5287, 0.5066, 0.5276, 0.5066, 0.5276, 0.5001, 0.5287, 0.4965, 0.7082, 0.4808, 0.7118, 0.4808, 0.7118, 0.4965, 0.7082, 0.4819, 0.5849, 0.5, 0.579, 0.5, 0.6544, 0.4811, 0.6598, 0.483, 0.5294, 0.5001, 0.5287, 0.5, 0.579, 0.4819, 0.5849, 0.4811, 0.6598, 0.5, 0.6544, 0.5, 0.6985, 0.4806, 0.702, 0.4806, 0.702, 0.5, 0.6985, 0.4965, 0.7082, 0.4808, 0.7118, 0.5, 0.6985, 0.5101, 0.7022, 0.5091, 0.7012, 0.4965, 0.7082, 0.5, 0.6544, 0.5088, 0.6647, 0.5101, 0.7022, 0.5, 0.6985, 0.5001, 0.5287, 0.5066, 0.5276, 0.5079, 0.5925, 0.5, 0.579, 0.5, 0.579, 0.5079, 0.5925, 0.5088, 0.6647, 0.5, 0.6544, 0.483, 0.5294, 0.5001, 0.5287, 0.5001, 0.5287, 0.483, 0.5294, 0.5088, 0.6647, 0.5101, 0.7022, 0.5101, 0.7022, 0.5088, 0.6647, 0.4819, 0.5849, 0.483, 0.5294, 0.483, 0.5294, 0.4819, 0.5849, 0.5001, 0.5287, 0.5066, 0.5276, 0.5066, 0.5276, 0.5001, 0.5287, 0.4691, 0.25, 0.5, 0.25, 0.5, 0.5, 0.4691, 0.5, 0.5, 0.25, 0.5215, 0.25, 0.5215, 0.5, 0.5, 0.5, 0.4305, 0.25, 0.4556, 0.25, 0.4556, 0.5, 0.4305, 0.5, 0.4556, 0.25, 0.4691, 0.25, 0.4691, 0.5, 0.4556, 0.5, 0.4691, 0.5, 0.4556, 0.5, 0.4556, 0.5, 0.4691, 0.5, 0.4691, 0.25, 0.5, 0.25, 0.5, 0.25, 0.4691, 0.25, 0.5, 0.5, 0.4691, 0.5, 0.4691, 0.5, 0.5, 0.5, 0.5215, 0.5, 0.5, 0.5, 0.5, 0.5, 0.5215, 0.5, 0.4305, 0.25, 0.4556, 0.25, 0.4556, 0.25, 0.4305, 0.25, 0.4305, 0.5, 0.4305, 0.25, 0.4305, 0.25, 0.4305, 0.5])
me_cube_001.use_mirror_y = True
me_cube_001.update()

# ---- objects
ob_referenciafrente = bpy.data.objects.new('referenciaFrente', None)
ob_referencialado = bpy.data.objects.new('referenciaLado', None)
ob_ajustecabeza = bpy.data.objects.new('ajusteCabeza', me_plane)
ob_ajusteojos = bpy.data.objects.new('ajusteOjos', me_plane_001)
ob_ajusteboca = bpy.data.objects.new('ajusteBoca', me_plane_002)
ob_cabreza = bpy.data.objects.new('Cabreza', me_cube_001)
ob_ejesimetria = bpy.data.objects.new('ejeSimetria', None)

# ---- transforms, parenting, visibility, modifiers, constraints
ob_referenciafrente.location = (0.0, 0.0, 0.0)
ob_referenciafrente.rotation_euler = (0.0, -1.571, 0.0)
ob_referenciafrente.empty_display_type = 'IMAGE'
ob_referenciafrente.empty_display_size = 5.0
ob_referencialado.location = (0.0, 0.0, -0.1872)
ob_referencialado.rotation_euler = (0.0, -1.571, 1.571)
ob_referencialado.empty_display_type = 'IMAGE'
ob_referencialado.empty_display_size = 5.0
ob_ajustecabeza.location = (0.0, 0.0, 1.631)
ob_ajusteojos.location = (0.0, 0.0, 0.6983)
ob_ajusteboca.location = (0.0, 0.0, 0.08997)
ob_cabreza.location = (0.0, 0.0, 0.0)
ob_cabreza.use_mesh_mirror_y = True
_m = ob_cabreza.modifiers.new('Mirror', 'MIRROR')
_m.use_axis = (False, True, False)
_m.use_clip = True
_m.mirror_object = ob_ejesimetria
_m = ob_cabreza.modifiers.new('Subdivision', 'SUBSURF')
ob_ejesimetria.location = (0.0, 0.0, 0.0)

# ---- collection membership
col_collection.objects.link(ob_referenciafrente)
col_collection.objects.link(ob_referencialado)
col_collection.objects.link(ob_ajustecabeza)
col_collection.objects.link(ob_ajusteojos)
col_collection.objects.link(ob_ajusteboca)
col_collection.objects.link(ob_cabreza)
col_collection.objects.link(ob_ejesimetria)

# ---- scene / render settings (as saved in the file)
scene.frame_start = 1; scene.frame_end = 250; scene.frame_set(1)
scene.render.engine = 'BLENDER_EEVEE_NEXT'
scene.cycles.sampling_pattern = 'TABULATED_SOBOL'
scene.cycles.use_light_tree = False
scene.view_settings.view_transform = 'Filmic'
bpy.context.view_layer.update()

# ---- added for rendering (the .blend has no active camera and no usable light): camera, sun
cam_auto = bpy.data.cameras.new('AutoCamera')
cam_auto.lens = 50.0
cam_auto.sensor_width = 36.0
cam_auto.clip_end = 1000.0
ob_auto_camera = bpy.data.objects.new('AutoCamera', cam_auto)
scene.collection.objects.link(ob_auto_camera)
ob_auto_camera.location = (3.35311, -4.02374, 3.20718)
ob_auto_camera.rotation_euler = (1.09748, -7.21219e-08, 0.694738)
scene.camera = ob_auto_camera
light_auto_sun = bpy.data.lights.new('AutoSun', 'SUN')
light_auto_sun.energy = 3.0
light_auto_sun.angle = 0.0523599
ob_auto_sun = bpy.data.objects.new('AutoSun', light_auto_sun)
scene.collection.objects.link(ob_auto_sun)
ob_auto_sun.rotation_euler = (0.872665, 0.174533, 0.523599)
bpy.context.view_layer.update()
